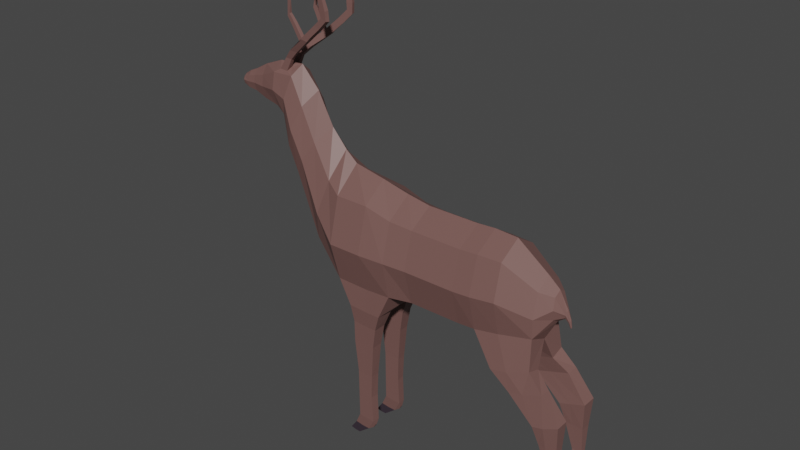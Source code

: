 # Source: Deer.blend  (saved by Blender 2.83.18; exported with 4.5.12 LTS)
import bpy
from mathutils import Matrix  # noqa: F401  (used for matrix-valued properties, if any)

bpy.ops.wm.read_factory_settings(use_empty=True)
scene = bpy.context.scene
scene.name = 'Scene'

# ---- collections
col_collection = bpy.data.collections.new('Collection'); scene.collection.children.link(col_collection)

# ---- materials (node trees are filled in below, after node groups)
mat_material = bpy.data.materials.new('Material')
mat_material.use_transparent_shadow = False
mat_material.diffuse_color = (0.1878, 0.09032, 0.1498, 1.0)
mat_material_001 = bpy.data.materials.new('Material.001')
mat_material_001.use_transparent_shadow = False
mat_material_001.diffuse_color = (0.04231, 0.02956, 0.04092, 1.0)
mat_material_002 = bpy.data.materials.new('Material.002')
mat_material_002.use_transparent_shadow = False
mat_material_002.diffuse_color = (0.4287, 0.2961, 0.4233, 1.0)

# ---- material node trees
mat_material.use_nodes = True; mat_material.node_tree.nodes.clear()
_N = mat_material.node_tree.nodes; _L = mat_material.node_tree.links
n0 = _N.new('ShaderNodeBsdfPrincipled'); n0.name = 'Principled BSDF'; n0.location = (10, 300)
n0.distribution = 'GGX'
n0.subsurface_method = 'BURLEY'
n0.inputs[0].default_value = (0.1878, 0.09641, 0.08626, 1.0)
n0.inputs[3].default_value = 1.45
n0.inputs[27].default_value = (0.0, 0.0, 0.0, 1.0)
n0.inputs[28].default_value = 1.0
n1 = _N.new('ShaderNodeOutputMaterial'); n1.name = 'Material Output'; n1.location = (300, 300)
_L.new(n0.outputs[0], n1.inputs[0])
n1.is_active_output = True
mat_material_001.use_nodes = True; mat_material_001.node_tree.nodes.clear()
_N = mat_material_001.node_tree.nodes; _L = mat_material_001.node_tree.links
n0 = _N.new('ShaderNodeBsdfPrincipled'); n0.name = 'Principled BSDF'; n0.location = (10, 300)
n0.distribution = 'GGX'
n0.subsurface_method = 'BURLEY'
n0.inputs[0].default_value = (0.04231, 0.02956, 0.04092, 1.0)
n0.inputs[3].default_value = 1.45
n0.inputs[27].default_value = (0.0, 0.0, 0.0, 1.0)
n0.inputs[28].default_value = 1.0
n1 = _N.new('ShaderNodeOutputMaterial'); n1.name = 'Material Output'; n1.location = (300, 300)
_L.new(n0.outputs[0], n1.inputs[0])
n1.is_active_output = True
mat_material_002.use_nodes = True; mat_material_002.node_tree.nodes.clear()
_N = mat_material_002.node_tree.nodes; _L = mat_material_002.node_tree.links
n0 = _N.new('ShaderNodeBsdfPrincipled'); n0.name = 'Principled BSDF'; n0.location = (10, 300)
n0.distribution = 'GGX'
n0.subsurface_method = 'BURLEY'
n0.inputs[0].default_value = (0.4287, 0.2961, 0.4233, 1.0)
n0.inputs[3].default_value = 1.45
n0.inputs[27].default_value = (0.0, 0.0, 0.0, 1.0)
n0.inputs[28].default_value = 1.0
n1 = _N.new('ShaderNodeOutputMaterial'); n1.name = 'Material Output'; n1.location = (300, 300)
_L.new(n0.outputs[0], n1.inputs[0])
n1.is_active_output = True

# ---- world
world_world = bpy.data.worlds.new('World'); scene.world = world_world
world_world.use_nodes = True; world_world.node_tree.nodes.clear()
_N = world_world.node_tree.nodes; _L = world_world.node_tree.links
n0 = _N.new('ShaderNodeOutputWorld'); n0.name = 'World Output'; n0.location = (300, 300)
n1 = _N.new('ShaderNodeBackground'); n1.name = 'Background'; n1.location = (10, 300)
n1.inputs[0].default_value = (0.05088, 0.05088, 0.05088, 1.0)
_L.new(n1.outputs[0], n0.inputs[0])
n0.is_active_output = True
world_world.color = (0.05088, 0.05088, 0.05088)
world_world.use_sun_shadow = False
world_world.sun_shadow_jitter_overblur = 0.0

# ---- meshes
me_cylinder_003 = bpy.data.meshes.new('Cylinder.003')
me_cylinder_003.from_pydata([(0.9913, 0.0004052, -1.938), (0.9913, 0.0004052, 0.05416), (0.6996, -0.4791, -1.938), (0.6996, -0.4791, 0.05416), (-0.004684, -0.6777, -1.938), (-0.004684, -0.6777, 0.05416), (-0.709, -0.4791, -1.938), (-0.709, -0.4791, 0.05416), (-1.001, 0.001288, -1.938), (-1.001, 0.001288, 0.05416), (0.9913, 0.0004052, 0.05416), (0.6996, -0.4791, 0.05416), (-0.004684, -0.6777, 0.05416), (-0.709, -0.4791, 0.05416), (-1.001, 0.001288, 0.05416), (0.8353, 0.001288, 1.805), (0.6646, -0.501, 1.889), (-0.02782, -0.6777, 1.87), (-0.7321, -0.4791, 1.87), (-1.024, 0.001288, 1.87), (0.8099, 0.001288, 4.128), (0.5877, -0.4783, 4.274), (-0.06505, -0.6362, 4.25), (-0.729, -0.4486, 4.183), (-1.002, 0.001288, 4.183), (0.6602, 0.001524, 7.362), (0.4835, -0.3941, 7.391), (0.09757, -0.4328, 7.474), (-0.3566, -0.3053, 7.395), (-0.5426, 0.001288, 7.395), (0.9913, 0.0004052, -5.171), (0.6996, -0.4791, -5.171), (-0.004684, -0.6777, -5.171), (-0.709, -0.4791, -5.171), (-1.001, 0.001288, -5.171), (1.03, 0.0004052, -7.609), (0.7463, -0.5405, -7.609), (-8.941e-08, -0.7059, -7.593), (-0.7363, -0.4977, -7.609), (-1.078, 0.001288, -7.609), (1.041, -0.0009702, -10.24), (0.7831, -0.5319, -10.24), (-0.004684, -0.7506, -10.25), (-0.8791, -0.5306, -10.25), (-1.202, 0.001288, -10.48), (1.032, 0.002351, -13.63), (0.7753, -0.5306, -13.63), (-0.004684, -0.7506, -13.63), (-0.8791, -0.5306, -13.63), (-1.324, 0.001288, -13.69), (0.3761, 0.0004052, -17.08), (0.1875, -0.4016, -16.84), (-0.3861, -0.5681, -16.12), (-1.029, -0.4016, -15.31), (-1.526, 0.001288, -14.94), (-0.7765, 0.0004052, -20.26), (-0.8841, -0.2625, -19.91), (-1.212, -0.3713, -18.86), (-1.579, -0.2625, -17.67), (-1.873, 0.001288, -16.54), (-1.832, 0.0004053, -21.82), (-1.941, -0.2362, -21.63), (-2.271, -0.3343, -21.08), (-2.706, -0.2362, -20.46), (-2.887, 0.001288, -20.12), (-2.019, 0.001288, -24.56), (-2.078, -0.1234, -24.59), (-2.308, -0.1746, -24.7), (-2.51, -0.1234, -24.83), (-2.693, 0.001288, -24.86), (-2.849, 0.001288, -22.84), (-2.673, -0.2028, -22.85), (-2.357, -0.2869, -22.73), (-2.048, -0.2028, -22.57), (-1.955, 0.001288, -22.53), (-2.109, 0.001288, -25.99), (-2.148, -0.08171, -26.02), (-2.3, -0.1157, -26.09), (-2.434, -0.08171, -26.17), (-2.549, 0.001288, -26.19), (-2.128, 0.001288, -27.12), (-2.159, -0.06373, -27.12), (-2.279, -0.09029, -27.1), (-2.384, -0.06373, -27.1), (-2.473, 0.001288, -27.07), (-2.193, 0.001288, -27.81), (-2.21, -0.05008, -27.81), (-2.277, -0.07099, -27.79), (-2.337, -0.05008, -27.79), (-2.387, 0.001288, -27.76), (-2.263, 0.001288, -28.16), (-2.266, -0.004147, -28.16), (-2.274, -0.006032, -28.16), (-2.281, -0.004147, -28.16), (-2.288, 0.001288, -28.16), (-2.481, 0.001288, -18.2), (-2.214, -0.2821, -19.02), (-1.758, -0.3991, -20.03), (-1.385, -0.2821, -20.93), (-1.262, 0.0004052, -21.23), (0.2365, 0.0004053, 8.55), (0.15, -0.1417, 8.55), (-0.05421, -0.2005, 8.634), (-0.2674, -0.1417, 8.55), (-0.3538, 0.001288, 8.55), (0.1269, 0.003361, 9.307), (0.1022, -0.0376, 9.323), (0.04301, -0.05463, 9.379), (-0.01593, -0.03775, 9.442), (-0.04011, 0.004029, 9.476), (0.2036, 0.0007291, 9.692), (0.1855, -0.01787, 9.637), (0.1631, -0.02588, 9.711), (0.1407, -0.01877, 9.789), (0.1316, 0.0001644, 9.824), (0.2791, 0.0, 9.79), (0.2763, -0.01108, 9.817), (0.2695, -0.01586, 9.886), (0.2539, -0.01222, 9.874), (0.2512, 0.0, 9.905), (1.251, -0.2194, -8.706), (1.25, -0.5493, -8.799), (1.251, -0.2197, -10.23), (1.253, -0.5465, -10.32), (1.241, -0.2207, -12.19), (1.239, -0.5451, -12.27), (1.581, -0.2602, -9.351), (1.591, -0.5074, -9.411), (1.581, -0.2605, -10.49), (1.594, -0.5053, -10.55), (1.581, -0.2612, -11.95), (1.579, -0.5041, -12.01), (1.993, -0.2747, -9.711), (2.005, -0.4918, -9.764), (1.993, -0.2749, -10.71), (2.007, -0.49, -10.76), (1.993, -0.2755, -12.0), (1.992, -0.4888, -12.05), (2.67, -0.2949, -10.02), (2.685, -0.4698, -10.05), (2.67, -0.2951, -10.76), (2.687, -0.4683, -10.79), (2.67, -0.2956, -11.7), (2.669, -0.4673, -11.74), (3.163, -0.2998, -10.1), (3.163, -0.4641, -10.15), (3.163, -0.2999, -10.8), (3.165, -0.4627, -10.84), (3.146, -0.3001, -11.7), (3.145, -0.4617, -11.74), (3.711, -0.3061, -9.966), (3.71, -0.4562, -10.01), (3.711, -0.3063, -10.81), (3.712, -0.4549, -10.84), (3.691, -0.3063, -11.7), (3.691, -0.4539, -11.74), (3.949, -0.328, -10.67), (3.949, -0.4339, -10.71), (3.949, -0.3281, -11.47), (3.95, -0.433, -11.5), (3.929, -0.328, -12.31), (3.928, -0.4321, -12.34), (4.154, -0.3416, -11.96), (4.154, -0.42, -11.99), (4.154, -0.3416, -12.45), (4.155, -0.4193, -12.47), (4.133, -0.3414, -13.06), (4.132, -0.4185, -13.09), (3.818, -0.3585, -9.99), (3.818, -0.4058, -10.0), (3.893, -0.3988, -10.22), (3.893, -0.3654, -10.21), (1.252, -0.5657, 3.941), (1.292, -0.1604, 3.891), (1.196, -0.5491, 5.532), (1.225, -0.1891, 5.472), (1.052, -0.4886, 7.629), (1.13, -0.2183, 7.66), (1.55, -0.5654, 5.943), (1.555, -0.2763, 5.922), (1.497, -0.5565, 7.285), (1.474, -0.2893, 7.239), (1.355, -0.5284, 9.115), (1.366, -0.3058, 9.069), (1.985, -0.5996, 8.586), (1.988, -0.2478, 8.57), (1.944, -0.5888, 9.61), (1.926, -0.2636, 9.575), (1.836, -0.5546, 11.01), (1.845, -0.2837, 10.97), (2.337, -0.5369, 9.167), (2.338, -0.2969, 9.152), (2.365, -0.5295, 9.865), (2.352, -0.3077, 9.867), (2.371, -0.5062, 10.89), (2.374, -0.3213, 10.86), (2.865, -0.4691, 9.959), (2.866, -0.3361, 9.95), (2.881, -0.465, 10.35), (2.873, -0.3421, 10.35), (2.884, -0.4521, 10.91), (2.886, -0.3497, 10.89), (3.288, -0.4557, 10.01), (3.289, -0.3233, 10.0), (3.322, -0.453, 10.49), (3.315, -0.3301, 10.49), (3.325, -0.4401, 11.05), (3.327, -0.3377, 11.04), (3.837, -0.4409, 9.648), (3.838, -0.3085, 9.64), (3.872, -0.4381, 10.12), (3.865, -0.3152, 10.12), (3.876, -0.4252, 10.69), (3.878, -0.3228, 10.67), (4.145, -0.435, 8.742), (4.146, -0.3026, 8.735), (4.166, -0.4322, 9.222), (4.159, -0.3093, 9.216), (4.147, -0.4193, 9.782), (4.149, -0.3169, 9.766), (-2.751, -0.1728, -21.27), (-2.807, -0.07694, -21.14), (-2.755, -0.1641, -22.16), (-2.815, -0.08081, -22.14), (-2.988, -0.1651, -20.68), (-3.015, -0.08749, -20.57), (-2.991, -0.1581, -21.4), (-3.021, -0.09063, -21.39), (-3.163, -0.2112, -19.71), (-3.196, -0.1141, -19.58), (-3.166, -0.2024, -20.62), (-3.205, -0.1181, -20.6), (-3.742, -0.3375, -16.2), (-3.734, -0.2672, -16.1), (-3.789, -0.335, -16.79), (-3.792, -0.2736, -16.75), (-3.205, -0.1181, -20.6), (-3.166, -0.2024, -20.62), (-3.792, -0.2736, -16.75), (-3.779, -0.3348, -16.77), (-3.907, -0.3538, -15.32), (-3.899, -0.2834, -15.22), (-3.944, -0.351, -15.89), (-3.957, -0.2898, -15.87), (-3.957, -0.2898, -15.87), (-3.944, -0.351, -15.89), (-4.081, -0.3677, -15.33), (-4.092, -0.298, -15.25), (-4.06, -0.3616, -15.96), (-4.074, -0.3004, -15.96), (-4.54, -0.4061, -15.83), (-4.541, -0.3585, -15.78), (-4.525, -0.4034, -16.25), (-4.529, -0.3615, -16.26), (-3.475, -0.3194, -18.56), (-3.491, -0.2457, -18.56), (-3.453, -0.323, -17.83), (-3.46, -0.2386, -17.73), (-3.435, -0.3171, -18.81), (-3.451, -0.2434, -18.81), (-3.546, -0.3226, -18.23), (-3.518, -0.326, -17.52), (-3.497, -0.3202, -18.45), (-3.552, -0.2513, -18.2), (-3.515, -0.2444, -17.4), (-3.512, -0.249, -18.45), (-3.897, -0.2902, -19.7), (-3.853, -0.2861, -19.96), (-3.841, -0.3399, -19.97), (-3.897, -0.3424, -19.73), (-4.141, -0.3206, -19.57), (-4.151, -0.3199, -19.79), (-4.145, -0.3549, -19.81), (-4.147, -0.3547, -19.62), (-4.816, -0.4106, -16.65), (-4.805, -0.3625, -16.58), (-4.765, -0.4076, -17.02), (-4.768, -0.3657, -17.03), (-5.001, -0.4139, -17.49), (-5.005, -0.3663, -17.44), (-4.965, -0.4114, -17.87), (-4.968, -0.3695, -17.88), (-3.7, -0.3317, -19.53), (-3.713, -0.2693, -19.52), (-3.751, -0.2734, -19.16), (-3.748, -0.3339, -19.21)], [], [(0, 1, 3, 2), (2, 3, 5, 4), (4, 5, 7, 6), (6, 7, 9, 8), (5, 3, 11, 12), (4, 6, 33, 32), (7, 5, 12, 13), (3, 1, 10, 11), (9, 7, 13, 14), (14, 13, 18, 19), (12, 11, 16, 17), (13, 12, 17, 18), (11, 10, 15, 16), (18, 17, 22, 23), (25, 26, 176, 177), (19, 18, 23, 24), (17, 16, 21, 22), (23, 22, 27, 28), (21, 16, 172, 174), (24, 23, 28, 29), (22, 21, 26, 27), (30, 31, 36, 35), (0, 2, 31, 30), (6, 8, 34, 33), (2, 4, 32, 31), (33, 34, 39, 38), (31, 32, 37, 36), (32, 33, 38, 37), (41, 42, 47, 46), (37, 38, 43, 42), (45, 40, 122, 124), (38, 39, 44, 43), (36, 37, 42, 41), (42, 43, 48, 47), (35, 36, 121, 120), (43, 44, 49, 48), (52, 53, 58, 57), (48, 49, 54, 53), (46, 47, 52, 51), (47, 48, 53, 52), (45, 46, 51, 50), (50, 51, 56, 55), (53, 54, 59, 58), (51, 52, 57, 56), (71, 70, 69, 68), (97, 96, 63, 62), (99, 98, 61, 60), (96, 95, 64, 63), (98, 97, 62, 61), (73, 72, 67, 66), (72, 71, 68, 67), (74, 73, 66, 65), (60, 61, 73, 74), (62, 63, 71, 72), (61, 62, 72, 73), (64, 70, 223, 221), (68, 69, 79, 78), (66, 67, 77, 76), (67, 68, 78, 77), (65, 66, 76, 75), (77, 78, 83, 82), (75, 76, 81, 80), (78, 79, 84, 83), (76, 77, 82, 81), (85, 86, 91, 90), (83, 84, 89, 88), (81, 82, 87, 86), (82, 83, 88, 87), (80, 81, 86, 85), (88, 89, 94, 93), (86, 87, 92, 91), (87, 88, 93, 92), (56, 57, 97, 98), (58, 59, 95, 96), (55, 56, 98, 99), (57, 58, 96, 97), (29, 28, 103, 104), (27, 26, 101, 102), (28, 27, 102, 103), (26, 25, 100, 101), (108, 107, 112, 113), (104, 103, 108, 109), (102, 101, 106, 107), (103, 102, 107, 108), (101, 100, 105, 106), (106, 105, 110, 111), (109, 108, 113, 114), (107, 106, 111, 112), (113, 112, 117, 118), (111, 110, 115, 116), (114, 113, 118, 119), (112, 111, 116, 117), (122, 120, 126, 128), (123, 125, 131, 129), (40, 35, 120, 122), (46, 45, 124, 125), (41, 46, 125, 123), (36, 41, 123, 121), (127, 129, 135, 133), (131, 130, 136, 137), (124, 122, 128, 130), (125, 124, 130, 131), (121, 123, 129, 127), (120, 121, 127, 126), (136, 134, 140, 142), (134, 132, 138, 140), (126, 127, 133, 132), (129, 131, 137, 135), (128, 126, 132, 134), (130, 128, 134, 136), (138, 139, 145, 144), (139, 141, 147, 145), (137, 136, 142, 143), (133, 135, 141, 139), (132, 133, 139, 138), (135, 137, 143, 141), (149, 148, 154, 155), (148, 146, 152, 154), (141, 143, 149, 147), (140, 138, 144, 146), (142, 140, 146, 148), (143, 142, 148, 149), (153, 155, 161, 159), (150, 151, 169, 168), (145, 147, 153, 151), (144, 145, 151, 150), (147, 149, 155, 153), (146, 144, 150, 152), (161, 160, 166, 167), (160, 158, 164, 166), (152, 150, 156, 158), (154, 152, 158, 160), (155, 154, 160, 161), (151, 153, 159, 157), (162, 163, 165, 164), (164, 165, 167, 166), (157, 159, 165, 163), (156, 157, 163, 162), (159, 161, 167, 165), (158, 156, 162, 164), (168, 169, 170, 171), (151, 157, 170, 169), (157, 156, 171, 170), (156, 150, 168, 171), (175, 177, 183, 181), (172, 173, 179, 178), (20, 25, 177, 175), (15, 20, 175, 173), (26, 21, 174, 176), (16, 15, 173, 172), (183, 182, 188, 189), (182, 180, 186, 188), (174, 172, 178, 180), (176, 174, 180, 182), (177, 176, 182, 183), (173, 175, 181, 179), (186, 184, 190, 192), (187, 189, 195, 193), (179, 181, 187, 185), (178, 179, 185, 184), (181, 183, 189, 187), (180, 178, 184, 186), (195, 194, 200, 201), (194, 192, 198, 200), (188, 186, 192, 194), (189, 188, 194, 195), (185, 187, 193, 191), (184, 185, 191, 190), (198, 196, 202, 204), (199, 201, 207, 205), (191, 193, 199, 197), (190, 191, 197, 196), (193, 195, 201, 199), (192, 190, 196, 198), (207, 206, 212, 213), (206, 204, 210, 212), (200, 198, 204, 206), (201, 200, 206, 207), (197, 199, 205, 203), (196, 197, 203, 202), (210, 208, 214, 216), (211, 213, 219, 217), (203, 205, 211, 209), (202, 203, 209, 208), (205, 207, 213, 211), (204, 202, 208, 210), (214, 215, 217, 216), (216, 217, 219, 218), (212, 210, 216, 218), (213, 212, 218, 219), (209, 211, 217, 215), (208, 209, 215, 214), (223, 222, 226, 227), (63, 64, 221, 220), (71, 63, 220, 222), (70, 71, 222, 223), (225, 227, 231, 229), (222, 220, 224, 226), (221, 223, 227, 225), (220, 221, 225, 224), (231, 230, 237, 236), (224, 225, 229, 228), (227, 226, 230, 231), (226, 224, 228, 230), (235, 238, 244, 243), (260, 261, 232, 234), (264, 263, 235, 233), (261, 264, 233, 232), (265, 262, 239, 238), (260, 234, 239, 262), (255, 231, 236, 259), (234, 232, 240, 242), (243, 242, 248, 249), (242, 243, 244, 245), (233, 235, 243, 241), (232, 233, 241, 240), (238, 239, 245, 244), (239, 234, 242, 245), (247, 249, 253, 251), (242, 240, 246, 248), (241, 243, 249, 247), (240, 241, 247, 246), (253, 252, 276, 277), (246, 247, 251, 250), (249, 248, 252, 253), (248, 246, 250, 252), (263, 255, 259, 265), (230, 254, 258, 237), (236, 237, 258, 259), (228, 229, 257, 256), (229, 231, 255, 257), (230, 228, 256, 254), (235, 263, 265, 238), (254, 260, 262, 258), (283, 282, 268, 267), (256, 257, 264, 261), (257, 255, 263, 264), (254, 256, 261, 260), (268, 269, 273, 272), (285, 284, 266, 269), (284, 283, 267, 266), (282, 285, 269, 268), (271, 272, 273, 270), (266, 267, 271, 270), (269, 266, 270, 273), (267, 268, 272, 271), (277, 276, 280, 281), (252, 250, 274, 276), (251, 253, 277, 275), (250, 251, 275, 274), (278, 279, 281, 280), (276, 274, 278, 280), (275, 277, 281, 279), (274, 275, 279, 278), (258, 262, 285, 282), (265, 259, 283, 284), (262, 265, 284, 285), (259, 258, 282, 283), (116, 115, 110, 119, 118, 117)])
me_cylinder_003.polygons.foreach_set('material_index', [0, 0, 0, 0, 0, 0, 0, 0, 0, 0, 0, 0, 0, 0, 0, 0, 0, 0, 0, 0, 0, 0, 0, 0, 0, 0, 0, 0, 0, 0, 0, 0, 0, 0, 0, 0, 0, 0, 0, 0, 2, 2, 0, 0, 0, 0, 2, 0, 0, 0, 0, 0, 0, 0, 0, 0, 0, 0, 0, 0, 0, 0, 0, 0, 0, 0, 0, 0, 0, 0, 0, 0, 0, 0, 2, 0, 0, 0, 0, 0, 0, 0, 0, 0, 0, 0, 0, 0, 0, 0, 0, 0, 0, 0, 0, 0, 0, 0, 0, 0, 0, 0, 0, 0, 0, 0, 0, 0, 0, 0, 0, 0, 0, 0, 0, 0, 0, 0, 0, 0, 0, 0, 0, 0, 0, 0, 0, 0, 1, 1, 0, 0, 0, 0, 1, 1, 1, 1, 1, 1, 0, 0, 1, 0, 0, 0, 0, 0, 0, 0, 0, 0, 0, 0, 0, 0, 0, 0, 0, 0, 0, 0, 0, 0, 0, 0, 0, 0, 0, 0, 0, 0, 0, 0, 0, 0, 0, 0, 0, 0, 1, 1, 0, 0, 0, 0, 1, 1, 1, 1, 1, 1, 0, 0, 0, 0, 0, 0, 0, 0, 0, 0, 0, 0, 0, 0, 0, 0, 0, 0, 0, 0, 0, 0, 0, 0, 0, 0, 0, 0, 0, 0, 0, 0, 0, 0, 0, 0, 0, 0, 0, 0, 0, 0, 0, 0, 0, 0, 0, 0, 0, 0, 0, 0, 0, 0, 0, 0, 0, 0, 0, 0, 0, 0, 0, 0, 0, 0, 0])
_uv = me_cylinder_003.uv_layers.new(name='UVMap')
_uv.uv.foreach_set('vector', [0.75, 0.5, 0.75, 1.0, 0.625, 1.0, 0.625, 0.5, 0.625, 0.5, 0.625, 1.0, 0.5, 1.0, 0.5, 0.5, 0.5, 0.5, 0.5, 1.0, 0.375, 1.0, 0.375, 0.5, 0.375, 0.5, 0.375, 1.0, 0.25, 1.0, 0.25, 0.5, 0.5, 1.0, 0.625, 1.0, 0.625, 1.0, 0.5, 1.0, 0.5, 0.5, 0.375, 0.5, 0.375, 0.5, 0.5, 0.5, 0.375, 1.0, 0.5, 1.0, 0.5, 1.0, 0.375, 1.0, 0.625, 1.0, 0.75, 1.0, 0.75, 1.0, 0.625, 1.0, 0.25, 1.0, 0.375, 1.0, 0.375, 1.0, 0.25, 1.0, 0.25, 1.0, 0.375, 1.0, 0.375, 1.0, 0.25, 1.0, 0.5, 1.0, 0.625, 1.0, 0.625, 1.0, 0.5, 1.0, 0.375, 1.0, 0.5, 1.0, 0.5, 1.0, 0.375, 1.0, 0.625, 1.0, 0.75, 1.0, 0.75, 1.0, 0.625, 1.0, 0.375, 1.0, 0.5, 1.0, 0.5, 1.0, 0.375, 1.0, 0.75, 1.0, 0.625, 1.0, 0.625, 1.0, 0.75, 1.0, 0.25, 1.0, 0.375, 1.0, 0.375, 1.0, 0.25, 1.0, 0.5, 1.0, 0.625, 1.0, 0.625, 1.0, 0.5, 1.0, 0.375, 1.0, 0.5, 1.0, 0.5, 1.0, 0.375, 1.0, 0.625, 1.0, 0.625, 1.0, 0.625, 1.0, 0.625, 1.0, 0.25, 1.0, 0.375, 1.0, 0.375, 1.0, 0.25, 1.0, 0.5, 1.0, 0.625, 1.0, 0.625, 1.0, 0.5, 1.0, 0.75, 0.5, 0.625, 0.5, 0.625, 0.5, 0.75, 0.5, 0.75, 0.5, 0.625, 0.5, 0.625, 0.5, 0.75, 0.5, 0.375, 0.5, 0.25, 0.5, 0.25, 0.5, 0.375, 0.5, 0.625, 0.5, 0.5, 0.5, 0.5, 0.5, 0.625, 0.5, 0.375, 0.5, 0.25, 0.5, 0.25, 0.5, 0.375, 0.5, 0.625, 0.5, 0.5, 0.5, 0.5, 0.5, 0.625, 0.5, 0.5, 0.5, 0.375, 0.5, 0.375, 0.5, 0.5, 0.5, 0.625, 0.5, 0.5, 0.5, 0.5, 0.5, 0.625, 0.5, 0.5, 0.5, 0.375, 0.5, 0.375, 0.5, 0.5, 0.5, 0.75, 0.5, 0.75, 0.5, 0.75, 0.5, 0.75, 0.5, 0.375, 0.5, 0.25, 0.5, 0.25, 0.5, 0.375, 0.5, 0.625, 0.5, 0.5, 0.5, 0.5, 0.5, 0.625, 0.5, 0.5, 0.5, 0.375, 0.5, 0.375, 0.5, 0.5, 0.5, 0.75, 0.5, 0.625, 0.5, 0.625, 0.5, 0.75, 0.5, 0.375, 0.5, 0.25, 0.5, 0.25, 0.5, 0.375, 0.5, 0.5, 0.5, 0.375, 0.5, 0.375, 0.5, 0.5, 0.5, 0.375, 0.5, 0.25, 0.5, 0.25, 0.5, 0.375, 0.5, 0.625, 0.5, 0.5, 0.5, 0.5, 0.5, 0.625, 0.5, 0.5, 0.5, 0.375, 0.5, 0.375, 0.5, 0.5, 0.5, 0.75, 0.5, 0.625, 0.5, 0.625, 0.5, 0.75, 0.5, 0.75, 0.5, 0.625, 0.5, 0.625, 0.5, 0.75, 0.5, 0.375, 0.5, 0.25, 0.5, 0.25, 0.5, 0.375, 0.5, 0.625, 0.5, 0.5, 0.5, 0.5, 0.5, 0.625, 0.5, 0.375, 0.5, 0.25, 0.5, 0.25, 0.5, 0.375, 0.5, 0.5, 0.5, 0.375, 0.5, 0.375, 0.5, 0.5, 0.5, 0.75, 0.5, 0.625, 0.5, 0.625, 0.5, 0.75, 0.5, 0.375, 0.5, 0.25, 0.5, 0.25, 0.5, 0.375, 0.5, 0.625, 0.5, 0.5, 0.5, 0.5, 0.5, 0.625, 0.5, 0.625, 0.5, 0.5, 0.5, 0.5, 0.5, 0.625, 0.5, 0.5, 0.5, 0.375, 0.5, 0.375, 0.5, 0.5, 0.5, 0.75, 0.5, 0.625, 0.5, 0.625, 0.5, 0.75, 0.5, 0.75, 0.5, 0.625, 0.5, 0.625, 0.5, 0.75, 0.5, 0.5, 0.5, 0.375, 0.5, 0.375, 0.5, 0.5, 0.5, 0.625, 0.5, 0.5, 0.5, 0.5, 0.5, 0.625, 0.5, 0.25, 0.5, 0.25, 0.5, 0.25, 0.5, 0.25, 0.5, 0.375, 0.5, 0.25, 0.5, 0.25, 0.5, 0.375, 0.5, 0.625, 0.5, 0.5, 0.5, 0.5, 0.5, 0.625, 0.5, 0.5, 0.5, 0.375, 0.5, 0.375, 0.5, 0.5, 0.5, 0.75, 0.5, 0.625, 0.5, 0.625, 0.5, 0.75, 0.5, 0.5, 0.5, 0.375, 0.5, 0.375, 0.5, 0.5, 0.5, 0.75, 0.5, 0.625, 0.5, 0.625, 0.5, 0.75, 0.5, 0.375, 0.5, 0.25, 0.5, 0.25, 0.5, 0.375, 0.5, 0.625, 0.5, 0.5, 0.5, 0.5, 0.5, 0.625, 0.5, 0.75, 0.5, 0.625, 0.5, 0.625, 0.5, 0.75, 0.5, 0.375, 0.5, 0.25, 0.5, 0.25, 0.5, 0.375, 0.5, 0.625, 0.5, 0.5, 0.5, 0.5, 0.5, 0.625, 0.5, 0.5, 0.5, 0.375, 0.5, 0.375, 0.5, 0.5, 0.5, 0.75, 0.5, 0.625, 0.5, 0.625, 0.5, 0.75, 0.5, 0.375, 0.5, 0.25, 0.5, 0.25, 0.5, 0.375, 0.5, 0.625, 0.5, 0.5, 0.5, 0.5, 0.5, 0.625, 0.5, 0.5, 0.5, 0.375, 0.5, 0.375, 0.5, 0.5, 0.5, 0.625, 0.5, 0.5, 0.5, 0.5, 0.5, 0.625, 0.5, 0.375, 0.5, 0.25, 0.5, 0.25, 0.5, 0.375, 0.5, 0.75, 0.5, 0.625, 0.5, 0.625, 0.5, 0.75, 0.5, 0.5, 0.5, 0.375, 0.5, 0.375, 0.5, 0.5, 0.5, 0.25, 1.0, 0.375, 1.0, 0.375, 1.0, 0.25, 1.0, 0.5, 1.0, 0.625, 1.0, 0.625, 1.0, 0.5, 1.0, 0.375, 1.0, 0.5, 1.0, 0.5, 1.0, 0.375, 1.0, 0.625, 1.0, 0.75, 1.0, 0.75, 1.0, 0.625, 1.0, 0.375, 1.0, 0.5, 1.0, 0.5, 1.0, 0.375, 1.0, 0.25, 1.0, 0.375, 1.0, 0.375, 1.0, 0.25, 1.0, 0.5, 1.0, 0.625, 1.0, 0.625, 1.0, 0.5, 1.0, 0.375, 1.0, 0.5, 1.0, 0.5, 1.0, 0.375, 1.0, 0.625, 1.0, 0.75, 1.0, 0.75, 1.0, 0.625, 1.0, 0.625, 1.0, 0.75, 1.0, 0.75, 1.0, 0.625, 1.0, 0.25, 1.0, 0.375, 1.0, 0.375, 1.0, 0.25, 1.0, 0.5, 1.0, 0.625, 1.0, 0.625, 1.0, 0.5, 1.0, 0.375, 1.0, 0.5, 1.0, 0.5, 1.0, 0.375, 1.0, 0.625, 1.0, 0.75, 1.0, 0.75, 1.0, 0.625, 1.0, 0.25, 1.0, 0.375, 1.0, 0.375, 1.0, 0.25, 1.0, 0.5, 1.0, 0.625, 1.0, 0.625, 1.0, 0.5, 1.0, 0.75, 0.5, 0.75, 0.5, 0.75, 0.5, 0.75, 0.5, 0.625, 0.5, 0.625, 0.5, 0.625, 0.5, 0.625, 0.5, 0.75, 0.5, 0.75, 0.5, 0.75, 0.5, 0.75, 0.5, 0.625, 0.5, 0.75, 0.5, 0.75, 0.5, 0.625, 0.5, 0.625, 0.5, 0.625, 0.5, 0.625, 0.5, 0.625, 0.5, 0.625, 0.5, 0.625, 0.5, 0.625, 0.5, 0.625, 0.5, 0.625, 0.5, 0.625, 0.5, 0.625, 0.5, 0.625, 0.5, 0.625, 0.5, 0.75, 0.5, 0.75, 0.5, 0.625, 0.5, 0.75, 0.5, 0.75, 0.5, 0.75, 0.5, 0.75, 0.5, 0.625, 0.5, 0.75, 0.5, 0.75, 0.5, 0.625, 0.5, 0.625, 0.5, 0.625, 0.5, 0.625, 0.5, 0.625, 0.5, 0.75, 0.5, 0.625, 0.5, 0.625, 0.5, 0.75, 0.5, 0.75, 0.5, 0.75, 0.5, 0.75, 0.5, 0.75, 0.5, 0.75, 0.5, 0.75, 0.5, 0.75, 0.5, 0.75, 0.5, 0.75, 0.5, 0.625, 0.5, 0.625, 0.5, 0.75, 0.5, 0.625, 0.5, 0.625, 0.5, 0.625, 0.5, 0.625, 0.5, 0.75, 0.5, 0.75, 0.5, 0.75, 0.5, 0.75, 0.5, 0.75, 0.5, 0.75, 0.5, 0.75, 0.5, 0.75, 0.5, 0.75, 0.5, 0.625, 0.5, 0.625, 0.5, 0.75, 0.5, 0.625, 0.5, 0.625, 0.5, 0.625, 0.5, 0.625, 0.5, 0.625, 0.5, 0.75, 0.5, 0.75, 0.5, 0.625, 0.5, 0.625, 0.5, 0.625, 0.5, 0.625, 0.5, 0.625, 0.5, 0.75, 0.5, 0.625, 0.5, 0.625, 0.5, 0.75, 0.5, 0.625, 0.5, 0.625, 0.5, 0.625, 0.5, 0.625, 0.5, 0.625, 0.5, 0.75, 0.5, 0.75, 0.5, 0.625, 0.5, 0.75, 0.5, 0.75, 0.5, 0.75, 0.5, 0.75, 0.5, 0.625, 0.5, 0.625, 0.5, 0.625, 0.5, 0.625, 0.5, 0.75, 0.5, 0.75, 0.5, 0.75, 0.5, 0.75, 0.5, 0.75, 0.5, 0.75, 0.5, 0.75, 0.5, 0.75, 0.5, 0.625, 0.5, 0.75, 0.5, 0.75, 0.5, 0.625, 0.5, 0.625, 0.5, 0.625, 0.5, 0.625, 0.5, 0.625, 0.5, 0.75, 0.5, 0.625, 0.5, 0.625, 0.5, 0.75, 0.5, 0.625, 0.5, 0.625, 0.5, 0.625, 0.5, 0.625, 0.5, 0.75, 0.5, 0.625, 0.5, 0.625, 0.5, 0.75, 0.5, 0.625, 0.5, 0.625, 0.5, 0.625, 0.5, 0.625, 0.5, 0.75, 0.5, 0.75, 0.5, 0.75, 0.5, 0.75, 0.5, 0.625, 0.5, 0.75, 0.5, 0.75, 0.5, 0.625, 0.5, 0.75, 0.5, 0.75, 0.5, 0.75, 0.5, 0.75, 0.5, 0.75, 0.5, 0.75, 0.5, 0.75, 0.5, 0.75, 0.5, 0.75, 0.5, 0.75, 0.5, 0.75, 0.5, 0.75, 0.5, 0.625, 0.5, 0.75, 0.5, 0.75, 0.5, 0.625, 0.5, 0.625, 0.5, 0.625, 0.5, 0.625, 0.5, 0.625, 0.5, 0.75, 0.5, 0.625, 0.5, 0.625, 0.5, 0.75, 0.5, 0.75, 0.5, 0.625, 0.5, 0.625, 0.5, 0.75, 0.5, 0.625, 0.5, 0.625, 0.5, 0.625, 0.5, 0.625, 0.5, 0.75, 0.5, 0.625, 0.5, 0.625, 0.5, 0.75, 0.5, 0.625, 0.5, 0.625, 0.5, 0.625, 0.5, 0.625, 0.5, 0.75, 0.5, 0.75, 0.5, 0.75, 0.5, 0.75, 0.5, 0.75, 0.5, 0.625, 0.5, 0.625, 0.5, 0.75, 0.5, 0.625, 0.5, 0.625, 0.5, 0.625, 0.5, 0.625, 0.5, 0.625, 0.5, 0.75, 0.5, 0.75, 0.5, 0.625, 0.5, 0.75, 0.5, 0.75, 0.5, 0.75, 0.5, 0.75, 0.5, 0.75, 1.0, 0.75, 1.0, 0.75, 1.0, 0.75, 1.0, 0.625, 1.0, 0.75, 1.0, 0.75, 1.0, 0.625, 1.0, 0.75, 1.0, 0.75, 1.0, 0.75, 1.0, 0.75, 1.0, 0.75, 1.0, 0.75, 1.0, 0.75, 1.0, 0.75, 1.0, 0.625, 1.0, 0.625, 1.0, 0.625, 1.0, 0.625, 1.0, 0.625, 1.0, 0.75, 1.0, 0.75, 1.0, 0.625, 1.0, 0.75, 1.0, 0.625, 1.0, 0.625, 1.0, 0.75, 1.0, 0.625, 1.0, 0.625, 1.0, 0.625, 1.0, 0.625, 1.0, 0.625, 1.0, 0.625, 1.0, 0.625, 1.0, 0.625, 1.0, 0.625, 1.0, 0.625, 1.0, 0.625, 1.0, 0.625, 1.0, 0.75, 1.0, 0.625, 1.0, 0.625, 1.0, 0.75, 1.0, 0.75, 1.0, 0.75, 1.0, 0.75, 1.0, 0.75, 1.0, 0.625, 1.0, 0.625, 1.0, 0.625, 1.0, 0.625, 1.0, 0.75, 1.0, 0.75, 1.0, 0.75, 1.0, 0.75, 1.0, 0.75, 1.0, 0.75, 1.0, 0.75, 1.0, 0.75, 1.0, 0.625, 1.0, 0.75, 1.0, 0.75, 1.0, 0.625, 1.0, 0.75, 1.0, 0.75, 1.0, 0.75, 1.0, 0.75, 1.0, 0.625, 1.0, 0.625, 1.0, 0.625, 1.0, 0.625, 1.0, 0.75, 1.0, 0.625, 1.0, 0.625, 1.0, 0.75, 1.0, 0.625, 1.0, 0.625, 1.0, 0.625, 1.0, 0.625, 1.0, 0.625, 1.0, 0.625, 1.0, 0.625, 1.0, 0.625, 1.0, 0.75, 1.0, 0.625, 1.0, 0.625, 1.0, 0.75, 1.0, 0.75, 1.0, 0.75, 1.0, 0.75, 1.0, 0.75, 1.0, 0.625, 1.0, 0.75, 1.0, 0.75, 1.0, 0.625, 1.0, 0.625, 1.0, 0.625, 1.0, 0.625, 1.0, 0.625, 1.0, 0.75, 1.0, 0.75, 1.0, 0.75, 1.0, 0.75, 1.0, 0.75, 1.0, 0.75, 1.0, 0.75, 1.0, 0.75, 1.0, 0.625, 1.0, 0.75, 1.0, 0.75, 1.0, 0.625, 1.0, 0.75, 1.0, 0.75, 1.0, 0.75, 1.0, 0.75, 1.0, 0.625, 1.0, 0.625, 1.0, 0.625, 1.0, 0.625, 1.0, 0.75, 1.0, 0.625, 1.0, 0.625, 1.0, 0.75, 1.0, 0.625, 1.0, 0.625, 1.0, 0.625, 1.0, 0.625, 1.0, 0.625, 1.0, 0.625, 1.0, 0.625, 1.0, 0.625, 1.0, 0.75, 1.0, 0.625, 1.0, 0.625, 1.0, 0.75, 1.0, 0.75, 1.0, 0.75, 1.0, 0.75, 1.0, 0.75, 1.0, 0.625, 1.0, 0.75, 1.0, 0.75, 1.0, 0.625, 1.0, 0.625, 1.0, 0.625, 1.0, 0.625, 1.0, 0.625, 1.0, 0.75, 1.0, 0.75, 1.0, 0.75, 1.0, 0.75, 1.0, 0.75, 1.0, 0.75, 1.0, 0.75, 1.0, 0.75, 1.0, 0.625, 1.0, 0.75, 1.0, 0.75, 1.0, 0.625, 1.0, 0.75, 1.0, 0.75, 1.0, 0.75, 1.0, 0.75, 1.0, 0.625, 1.0, 0.625, 1.0, 0.625, 1.0, 0.625, 1.0, 0.625, 1.0, 0.75, 1.0, 0.75, 1.0, 0.625, 1.0, 0.625, 1.0, 0.75, 1.0, 0.75, 1.0, 0.625, 1.0, 0.625, 1.0, 0.625, 1.0, 0.625, 1.0, 0.625, 1.0, 0.75, 1.0, 0.625, 1.0, 0.625, 1.0, 0.75, 1.0, 0.75, 1.0, 0.75, 1.0, 0.75, 1.0, 0.75, 1.0, 0.625, 1.0, 0.75, 1.0, 0.75, 1.0, 0.625, 1.0, 0.25, 0.5, 0.375, 0.5, 0.375, 0.5, 0.25, 0.5, 0.375, 0.5, 0.25, 0.5, 0.25, 0.5, 0.375, 0.5, 0.375, 0.5, 0.375, 0.5, 0.375, 0.5, 0.375, 0.5, 0.25, 0.5, 0.375, 0.5, 0.375, 0.5, 0.25, 0.5, 0.25, 0.5, 0.25, 0.5, 0.25, 0.5, 0.25, 0.5, 0.375, 0.5, 0.375, 0.5, 0.375, 0.5, 0.375, 0.5, 0.25, 0.5, 0.25, 0.5, 0.25, 0.5, 0.25, 0.5, 0.375, 0.5, 0.25, 0.5, 0.25, 0.5, 0.375, 0.5, 0.25, 0.5, 0.375, 0.5, 0.375, 0.5, 0.25, 0.5, 0.375, 0.5, 0.25, 0.5, 0.25, 0.5, 0.375, 0.5, 0.25, 0.5, 0.375, 0.5, 0.375, 0.5, 0.25, 0.5, 0.375, 0.5, 0.375, 0.5, 0.375, 0.5, 0.375, 0.5, 0.25, 0.5, 0.25, 0.5, 0.25, 0.5, 0.25, 0.5, 0.375, 0.5, 0.375, 0.5, 0.375, 0.5, 0.375, 0.5, 0.25, 0.5, 0.25, 0.5, 0.25, 0.5, 0.25, 0.5, 0.375, 0.5, 0.25, 0.5, 0.25, 0.5, 0.375, 0.5, 0.25, 0.5, 0.375, 0.5, 0.375, 0.5, 0.25, 0.5, 0.375, 0.5, 0.375, 0.5, 0.375, 0.5, 0.375, 0.5, 0.25, 0.5, 0.25, 0.5, 0.25, 0.5, 0.25, 0.5, 0.375, 0.5, 0.375, 0.5, 0.375, 0.5, 0.375, 0.5, 0.25, 0.5, 0.375, 0.5, 0.375, 0.5, 0.25, 0.5, 0.375, 0.5, 0.25, 0.5, 0.25, 0.5, 0.375, 0.5, 0.25, 0.5, 0.25, 0.5, 0.25, 0.5, 0.25, 0.5, 0.375, 0.5, 0.25, 0.5, 0.25, 0.5, 0.375, 0.5, 0.25, 0.5, 0.375, 0.5, 0.375, 0.5, 0.25, 0.5, 0.375, 0.5, 0.375, 0.5, 0.375, 0.5, 0.375, 0.5, 0.25, 0.5, 0.25, 0.5, 0.25, 0.5, 0.25, 0.5, 0.375, 0.5, 0.375, 0.5, 0.375, 0.5, 0.375, 0.5, 0.25, 0.5, 0.25, 0.5, 0.25, 0.5, 0.25, 0.5, 0.375, 0.5, 0.25, 0.5, 0.25, 0.5, 0.375, 0.5, 0.25, 0.5, 0.375, 0.5, 0.375, 0.5, 0.25, 0.5, 0.375, 0.5, 0.25, 0.5, 0.25, 0.5, 0.375, 0.5, 0.25, 0.5, 0.375, 0.5, 0.375, 0.5, 0.25, 0.5, 0.375, 0.5, 0.375, 0.5, 0.375, 0.5, 0.375, 0.5, 0.25, 0.5, 0.25, 0.5, 0.25, 0.5, 0.25, 0.5, 0.375, 0.5, 0.375, 0.5, 0.375, 0.5, 0.375, 0.5, 0.25, 0.5, 0.375, 0.5, 0.375, 0.5, 0.25, 0.5, 0.375, 0.5, 0.25, 0.5, 0.25, 0.5, 0.375, 0.5, 0.25, 0.5, 0.25, 0.5, 0.25, 0.5, 0.25, 0.5, 0.375, 0.5, 0.375, 0.5, 0.375, 0.5, 0.375, 0.5, 0.25, 0.5, 0.25, 0.5, 0.25, 0.5, 0.25, 0.5, 0.375, 0.5, 0.375, 0.5, 0.375, 0.5, 0.375, 0.5, 0.25, 0.5, 0.375, 0.5, 0.375, 0.5, 0.25, 0.5, 0.375, 0.5, 0.25, 0.5, 0.25, 0.5, 0.375, 0.5, 0.25, 0.5, 0.25, 0.5, 0.25, 0.5, 0.25, 0.5, 0.375, 0.5, 0.375, 0.5, 0.375, 0.5, 0.375, 0.5, 0.375, 0.5, 0.375, 0.5, 0.375, 0.5, 0.375, 0.5, 0.375, 0.5, 0.25, 0.5, 0.25, 0.5, 0.375, 0.5, 0.25, 0.5, 0.25, 0.5, 0.25, 0.5, 0.25, 0.5, 0.375, 0.5, 0.375, 0.5, 0.375, 0.5, 0.375, 0.5, 0.25, 0.5, 0.375, 0.5, 0.375, 0.5, 0.25, 0.5, 0.25, 0.5, 0.25, 0.5, 0.25, 0.5, 0.25, 0.5, 0.375, 0.5, 0.25, 0.5, 0.25, 0.5, 0.375, 0.5, 0.25, 0.5, 0.375, 0.5, 0.375, 0.5, 0.25, 0.5, 0.25, 0.5, 0.375, 0.5, 0.375, 0.5, 0.25, 0.5, 0.375, 0.5, 0.375, 0.5, 0.375, 0.5, 0.375, 0.5, 0.25, 0.5, 0.25, 0.5, 0.25, 0.5, 0.25, 0.5, 0.375, 0.5, 0.25, 0.5, 0.25, 0.5, 0.375, 0.5, 0.375, 0.5, 0.25, 0.5, 0.25, 0.5, 0.375, 0.5, 0.375, 0.5, 0.375, 0.5, 0.375, 0.5, 0.375, 0.5, 0.25, 0.5, 0.25, 0.5, 0.25, 0.5, 0.25, 0.5, 0.375, 0.5, 0.25, 0.5, 0.25, 0.5, 0.375, 0.5, 0.375, 0.5, 0.375, 0.5, 0.375, 0.5, 0.375, 0.5, 0.25, 0.5, 0.25, 0.5, 0.25, 0.5, 0.25, 0.5, 0.375, 0.5, 0.25, 0.5, 0.25, 0.5, 0.375, 0.5, 0.25, 0.5, 0.375, 0.5, 0.375, 0.5, 0.25, 0.5, 0.625, 1.0, 0.75, 1.0, 0.75, 1.0, 0.25, 1.0, 0.375, 1.0, 0.5, 1.0])
me_cylinder_003.materials.append(mat_material)
me_cylinder_003.materials.append(mat_material_001)
me_cylinder_003.materials.append(mat_material_002)
me_cylinder_003.use_remesh_fix_poles = True
me_cylinder_003.use_remesh_preserve_attributes = False
me_cylinder_003.use_mirror_vertex_groups = False
me_cylinder_003.update()

# ---- objects
ob_empty = bpy.data.objects.new('Empty', None)
ob_cylinder = bpy.data.objects.new('Cylinder', me_cylinder_003)

# ---- transforms, parenting, visibility, modifiers, constraints
ob_empty.location = (0.0, 0.0, 0.0)
ob_empty.rotation_euler = (1.571, 0.0, 0.0)
ob_empty.empty_display_type = 'IMAGE'
ob_empty.empty_display_size = 5.0
ob_empty.lineart.crease_threshold = 0.0
ob_cylinder.location = (0.0, 0.0, 0.0)
ob_cylinder.rotation_euler = (0.0, 1.571, 0.0)
ob_cylinder.scale = (0.3285, 0.3285, 0.06362)
ob_cylinder.lineart.crease_threshold = 0.0
_m = ob_cylinder.modifiers.new('Mirror', 'MIRROR')
_m.use_axis = (False, True, False)
_m.use_clip = True
_m.merge_threshold = 0.0

# ---- collection membership
col_collection.objects.link(ob_empty)
col_collection.objects.link(ob_cylinder)

# ---- scene / render settings (as saved in the file)
scene.frame_start = 1; scene.frame_end = 250; scene.frame_set(0)
scene.render.engine = 'BLENDER_EEVEE_NEXT'
scene.cycles.use_denoising = False
scene.cycles.samples = 128
scene.cycles.sampling_pattern = 'TABULATED_SOBOL'
scene.cycles.use_adaptive_sampling = False
scene.cycles.use_light_tree = False
scene.view_settings.view_transform = 'Filmic'
bpy.context.view_layer.update()

# ---- added for rendering (the .blend has no active camera and no usable light): camera, sun
cam_auto = bpy.data.cameras.new('AutoCamera')
cam_auto.lens = 50.0
cam_auto.sensor_width = 36.0
cam_auto.clip_end = 1000.0
ob_auto_camera = bpy.data.objects.new('AutoCamera', cam_auto)
scene.collection.objects.link(ob_auto_camera)
ob_auto_camera.location = (3.1038, -4.3776, 3.05627)
ob_auto_camera.rotation_euler = (1.09748, -7.21219e-08, 0.694738)
scene.camera = ob_auto_camera
light_auto_sun = bpy.data.lights.new('AutoSun', 'SUN')
light_auto_sun.energy = 3.0
light_auto_sun.angle = 0.0523599
ob_auto_sun = bpy.data.objects.new('AutoSun', light_auto_sun)
scene.collection.objects.link(ob_auto_sun)
ob_auto_sun.rotation_euler = (0.872665, 0.174533, 0.523599)
bpy.context.view_layer.update()
